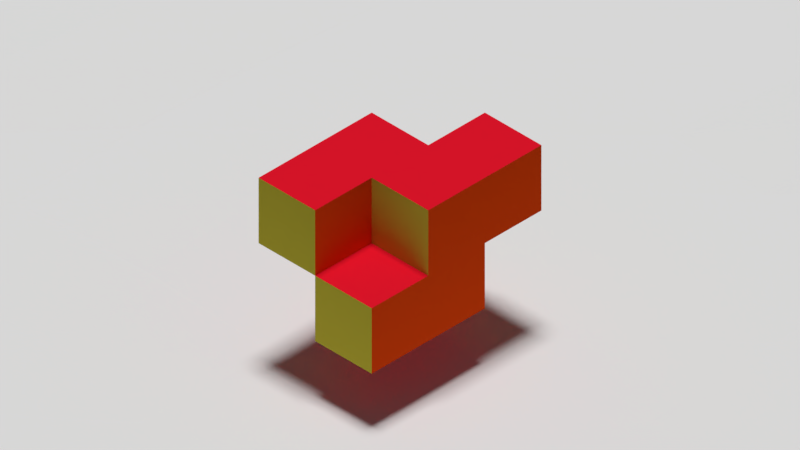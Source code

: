 # Source: Abstract2.blend  (saved by Blender 2.77.0; exported with 4.5.12 LTS)
import bpy
from mathutils import Matrix  # noqa: F401  (used for matrix-valued properties, if any)

bpy.ops.wm.read_factory_settings(use_empty=True)
scene = bpy.context.scene
scene.name = 'Scene'

# ---- collections
col_collection_1 = bpy.data.collections.new('Collection 1'); scene.collection.children.link(col_collection_1)
col_collection_2 = bpy.data.collections.new('Collection 2'); scene.collection.children.link(col_collection_2)
col_collection_2.hide_render = True
col_collection_2.hide_viewport = True

# ---- materials (node trees are filled in below, after node groups)
mat_white = bpy.data.materials.new('White')
mat_white.alpha_threshold = 0.0
mat_white.roughness = 0.5
mat_black = bpy.data.materials.new('Black')
mat_black.alpha_threshold = 0.0
mat_black.roughness = 0.5
mat_yellow = bpy.data.materials.new('Yellow')
mat_yellow.alpha_threshold = 0.0
mat_yellow.roughness = 0.5
mat_orange = bpy.data.materials.new('Orange')
mat_orange.alpha_threshold = 0.0
mat_orange.roughness = 0.5
mat_red = bpy.data.materials.new('Red ')
mat_red.alpha_threshold = 0.0
mat_red.roughness = 0.5

# ---- material node trees
mat_white.use_nodes = True; mat_white.node_tree.nodes.clear()
_N = mat_white.node_tree.nodes; _L = mat_white.node_tree.links
n0 = _N.new('ShaderNodeOutputMaterial'); n0.name = 'Material Output'; n0.location = (300, 300)
n1 = _N.new('ShaderNodeBsdfDiffuse'); n1.name = 'Diffuse BSDF'; n1.location = (10, 300)
_L.new(n1.outputs[0], n0.inputs[0])
n0.is_active_output = True
mat_black.use_nodes = True; mat_black.node_tree.nodes.clear()
_N = mat_black.node_tree.nodes; _L = mat_black.node_tree.links
n0 = _N.new('ShaderNodeOutputMaterial'); n0.name = 'Material Output'; n0.location = (300, 300)
n1 = _N.new('ShaderNodeBsdfDiffuse'); n1.name = 'Diffuse BSDF'; n1.location = (10, 300)
n1.inputs[0].default_value = (0.0, 0.0, 0.0, 1.0)
_L.new(n1.outputs[0], n0.inputs[0])
n0.is_active_output = True
mat_yellow.use_nodes = True; mat_yellow.node_tree.nodes.clear()
_N = mat_yellow.node_tree.nodes; _L = mat_yellow.node_tree.links
n0 = _N.new('ShaderNodeOutputMaterial'); n0.name = 'Material Output'; n0.location = (300, 300)
n1 = _N.new('ShaderNodeBsdfDiffuse'); n1.name = 'Diffuse BSDF'; n1.location = (10, 300)
n1.inputs[0].default_value = (0.6445, 0.5583, 0.05127, 1.0)
_L.new(n1.outputs[0], n0.inputs[0])
n0.is_active_output = True
mat_orange.use_nodes = True; mat_orange.node_tree.nodes.clear()
_N = mat_orange.node_tree.nodes; _L = mat_orange.node_tree.links
n0 = _N.new('ShaderNodeOutputMaterial'); n0.name = 'Material Output'; n0.location = (300, 300)
n1 = _N.new('ShaderNodeBsdfDiffuse'); n1.name = 'Diffuse BSDF'; n1.location = (10, 300)
n1.inputs[0].default_value = (0.8879, 0.06848, 0.005605, 1.0)
_L.new(n1.outputs[0], n0.inputs[0])
n0.is_active_output = True
mat_red.use_nodes = True; mat_red.node_tree.nodes.clear()
_N = mat_red.node_tree.nodes; _L = mat_red.node_tree.links
n0 = _N.new('ShaderNodeOutputMaterial'); n0.name = 'Material Output'; n0.location = (300, 300)
n1 = _N.new('ShaderNodeBsdfDiffuse'); n1.name = 'Diffuse BSDF'; n1.location = (10, 300)
n1.inputs[0].default_value = (0.7682, 0.008023, 0.02416, 1.0)
_L.new(n1.outputs[0], n0.inputs[0])
n0.is_active_output = True

# ---- world
world_world = bpy.data.worlds.new('World'); scene.world = world_world
world_world.color = (0.05088, 0.05088, 0.05088)
world_world.use_sun_shadow = False
world_world.sun_shadow_jitter_overblur = 0.0
world_world.cycles.sampling_method = 'MANUAL'

# ---- cameras
cam_camera = bpy.data.cameras.new('Camera')
cam_camera.type = 'ORTHO'
cam_camera.clip_end = 100.0
cam_camera.lens = 35.0
cam_camera.sensor_width = 32.0
cam_camera.sensor_height = 18.0
cam_camera.ortho_scale = 10.0
cam_camera.display_size = 2.0
cam_camera.dof.focus_distance = 0.0

# ---- lights
light_sun = bpy.data.lights.new('Sun', 'SUN')
light_sun.transmission_factor = 0.0
light_sun.angle = 0.1993
light_sun.energy = 2.5
light_sun.shadow_buffer_clip_start = 0.5
light_sun.shadow_soft_size = 0.1
light_sun.shadow_cascade_max_distance = 1000.0

# ---- meshes
me_plane = bpy.data.meshes.new('Plane')
me_plane.from_pydata([(-1.002, -1.002, 0.05798), (1.023, -1.002, 0.02664), (-1.002, 0.9901, -0.06236), (0.9809, 1.003, 0.002189), (-0.9946, 0.7637, 0.01088), (-0.9865, 0.5679, -0.01742), (-1.006, 0.3256, 0.07663), (-0.9865, 0.1291, -0.07632), (-0.9927, -0.08585, 0.03073), (-0.9897, -0.3069, 0.01416), (-1.024, -0.5476, -0.04376), (-0.9884, -0.7642, 0.03734), (-0.7874, -1.012, 0.004585), (-0.5725, -1.003, -0.0007669), (-0.3373, -0.9961, -0.0007255), (-0.1386, -0.9964, 0.03632), (0.1148, -1.011, 0.004045), (0.3322, -1.003, 0.0151), (0.563, -0.9918, -0.0282), (0.7817, -1.017, 0.05137), (1.004, -0.7525, 0.02769), (0.9926, -0.5499, 0.01499), (0.9881, -0.318, 0.0203), (1.008, -0.09453, 0.04066), (0.991, 0.09214, -0.007596), (0.9939, 0.3298, -0.01869), (1.009, 0.5713, -0.01456), (0.9838, 0.7721, -0.005916), (0.7881, 1.001, 0.002268), (0.5518, 0.9948, -0.01548), (0.3358, 1.011, -0.06393), (0.09783, 1.006, 0.03801), (-0.08342, 0.9995, -0.03312), (-0.3358, 1.005, -0.02095), (-0.5473, 0.9886, -0.07111), (-0.7686, 1.004, 0.0945), (-0.7902, -0.7819, 0.02041), (-0.7996, -0.5867, -0.03502), (-0.7588, -0.3637, 0.01608), (-0.7687, -0.1267, -0.003906), (-0.7717, 0.1053, 0.05832), (-0.7674, 0.3215, 0.06282), (-0.7655, 0.5481, 0.05337), (-0.7806, 0.785, 0.1441), (-0.5577, -0.7703, 0.002692), (-0.5839, -0.5599, 0.01019), (-0.5527, -0.3354, 0.01138), (-0.565, -0.1108, -0.07872), (-0.5742, 0.117, -0.08846), (-0.5607, 0.3127, -0.04221), (-0.5445, 0.5425, -0.0553), (-0.5548, 0.7592, 0.01893), (-0.3542, -0.7691, -0.01239), (-0.355, -0.5397, 0.005001), (-0.3475, -0.3073, 0.05206), (-0.3442, -0.1042, -0.03506), (-0.3515, 0.1073, 0.03018), (-0.3393, 0.3173, 0.01096), (-0.3483, 0.5434, -0.04), (-0.3389, 0.7888, -0.009293), (-0.1447, -0.7775, 0.07076), (-0.1478, -0.5679, 0.02196), (-0.1134, -0.3437, 0.008692), (-0.1143, -0.1148, -0.04313), (-0.09865, 0.1088, 0.01577), (-0.1267, 0.3506, -0.01173), (-0.08505, 0.5626, 0.01023), (-0.06355, 0.774, -0.001727), (0.1222, -0.7903, -0.01718), (0.1136, -0.5528, 0.0662), (0.1045, -0.3403, 0.004945), (0.1007, -0.08803, -0.02333), (0.0912, 0.1203, -0.004114), (0.142, 0.3085, -0.003386), (0.08463, 0.5555, -0.01603), (0.1098, 0.7833, 0.143), (0.353, -0.7934, -0.01635), (0.3279, -0.548, -0.06739), (0.3447, -0.3065, -0.04963), (0.3085, -0.1111, -0.04214), (0.3273, 0.116, -0.04042), (0.3177, 0.347, -0.0558), (0.3294, 0.5709, -0.04752), (0.311, 0.7821, -0.02482), (0.5726, -0.7509, -0.0461), (0.5655, -0.5586, 0.006894), (0.5845, -0.3297, 0.02506), (0.5486, -0.1015, 0.05491), (0.5714, 0.09564, -0.0486), (0.5725, 0.3123, -0.04574), (0.5445, 0.5392, -0.007451), (0.5657, 0.7593, -0.04455), (0.7594, -0.7755, 0.03587), (0.7946, -0.5804, 0.04768), (0.8047, -0.3415, 0.03269), (0.8149, -0.1162, 0.03567), (0.7886, 0.1146, 0.01265), (0.783, 0.3356, -0.04081), (0.7749, 0.5527, -0.03295), (0.7695, 0.7838, -0.003299)], [], [(99, 27, 3, 28), (4, 43, 35, 2), (43, 51, 34, 35), (51, 59, 33, 34), (59, 67, 32, 33), (67, 75, 31, 32), (75, 83, 30, 31), (83, 91, 29, 30), (91, 99, 28, 29), (0, 12, 36, 11), (11, 36, 37, 10), (10, 37, 38, 9), (9, 38, 39, 8), (8, 39, 40, 7), (7, 40, 41, 6), (6, 41, 42, 5), (5, 42, 43, 4), (12, 13, 44, 36), (36, 44, 45, 37), (37, 45, 46, 38), (38, 46, 47, 39), (39, 47, 48, 40), (40, 48, 49, 41), (41, 49, 50, 42), (42, 50, 51, 43), (13, 14, 52, 44), (44, 52, 53, 45), (45, 53, 54, 46), (46, 54, 55, 47), (47, 55, 56, 48), (48, 56, 57, 49), (49, 57, 58, 50), (50, 58, 59, 51), (14, 15, 60, 52), (52, 60, 61, 53), (53, 61, 62, 54), (54, 62, 63, 55), (55, 63, 64, 56), (56, 64, 65, 57), (57, 65, 66, 58), (58, 66, 67, 59), (15, 16, 68, 60), (60, 68, 69, 61), (61, 69, 70, 62), (62, 70, 71, 63), (63, 71, 72, 64), (64, 72, 73, 65), (65, 73, 74, 66), (66, 74, 75, 67), (16, 17, 76, 68), (68, 76, 77, 69), (69, 77, 78, 70), (70, 78, 79, 71), (71, 79, 80, 72), (72, 80, 81, 73), (73, 81, 82, 74), (74, 82, 83, 75), (17, 18, 84, 76), (76, 84, 85, 77), (77, 85, 86, 78), (78, 86, 87, 79), (79, 87, 88, 80), (80, 88, 89, 81), (81, 89, 90, 82), (82, 90, 91, 83), (18, 19, 92, 84), (84, 92, 93, 85), (85, 93, 94, 86), (86, 94, 95, 87), (87, 95, 96, 88), (88, 96, 97, 89), (89, 97, 98, 90), (90, 98, 99, 91), (19, 1, 20, 92), (92, 20, 21, 93), (93, 21, 22, 94), (94, 22, 23, 95), (95, 23, 24, 96), (96, 24, 25, 97), (97, 25, 26, 98), (98, 26, 27, 99)])
me_plane.materials.append(mat_white)
me_plane.use_remesh_preserve_volume = False
me_plane.use_remesh_preserve_attributes = False
me_plane.use_mirror_vertex_groups = False
me_plane.update()
me_cube_007 = bpy.data.meshes.new('Cube.007')
me_cube_007.from_pydata([(-1.0, -1.0, -1.0), (-1.0, -1.0, 1.0), (-1.0, 1.0, -1.0), (-1.0, 1.0, 1.0), (1.0, -1.0, -1.0), (1.0, -1.0, 1.0), (1.0, 1.0, -1.0), (1.0, 1.0, 1.0)], [], [(1, 3, 2, 0), (3, 7, 6, 2), (7, 5, 4, 6), (5, 1, 0, 4), (0, 2, 6, 4), (5, 7, 3, 1)])
me_cube_007.polygons.foreach_set('material_index', [0, 1, 2, 1, 3, 3])
me_cube_007.materials.append(mat_black)
me_cube_007.materials.append(mat_yellow)
me_cube_007.materials.append(mat_orange)
me_cube_007.materials.append(mat_red)
me_cube_007.use_remesh_preserve_volume = False
me_cube_007.use_remesh_preserve_attributes = False
me_cube_007.use_mirror_vertex_groups = False
me_cube_007.update()
me_cube_006 = bpy.data.meshes.new('Cube.006')
me_cube_006.from_pydata([(-1.0, -1.0, -1.0), (-1.0, -1.0, 1.0), (-1.0, 1.0, -1.0), (-1.0, 1.0, 1.0), (1.0, -1.0, -1.0), (1.0, -1.0, 1.0), (1.0, 1.0, -1.0), (1.0, 1.0, 1.0)], [], [(1, 3, 2, 0), (3, 7, 6, 2), (7, 5, 4, 6), (5, 1, 0, 4), (0, 2, 6, 4), (5, 7, 3, 1)])
me_cube_006.polygons.foreach_set('material_index', [2, 0, 2, 3, 1, 1])
me_cube_006.materials.append(mat_black)
me_cube_006.materials.append(mat_red)
me_cube_006.materials.append(mat_orange)
me_cube_006.materials.append(mat_yellow)
me_cube_006.use_remesh_preserve_volume = False
me_cube_006.use_remesh_preserve_attributes = False
me_cube_006.use_mirror_vertex_groups = False
me_cube_006.update()
me_cube_005 = bpy.data.meshes.new('Cube.005')
me_cube_005.from_pydata([(-1.0, -1.0, -1.0), (-1.0, -1.0, 1.0), (-1.0, 1.0, -1.0), (-1.0, 1.0, 1.0), (1.0, -1.0, -1.0), (1.0, -1.0, 1.0), (1.0, 1.0, -1.0), (1.0, 1.0, 1.0)], [], [(1, 3, 2, 0), (3, 7, 6, 2), (7, 5, 4, 6), (5, 1, 0, 4), (0, 2, 6, 4), (5, 7, 3, 1)])
me_cube_005.polygons.foreach_set('material_index', [2, 2, 0, 1, 3, 0])
me_cube_005.materials.append(mat_black)
me_cube_005.materials.append(mat_yellow)
me_cube_005.materials.append(mat_orange)
me_cube_005.materials.append(mat_red)
me_cube_005.use_remesh_preserve_volume = False
me_cube_005.use_remesh_preserve_attributes = False
me_cube_005.use_mirror_vertex_groups = False
me_cube_005.update()
me_cube_004 = bpy.data.meshes.new('Cube.004')
me_cube_004.from_pydata([(-1.0, -1.0, -1.0), (-1.0, -1.0, 1.0), (-1.0, 1.0, -1.0), (-1.0, 1.0, 1.0), (1.0, -1.0, -1.0), (1.0, -1.0, 1.0), (1.0, 1.0, -1.0), (1.0, 1.0, 1.0)], [], [(1, 3, 2, 0), (3, 7, 6, 2), (7, 5, 4, 6), (5, 1, 0, 4), (0, 2, 6, 4), (5, 7, 3, 1)])
me_cube_004.polygons.foreach_set('material_index', [0, 2, 0, 1, 3, 3])
me_cube_004.materials.append(mat_orange)
me_cube_004.materials.append(mat_black)
me_cube_004.materials.append(mat_yellow)
me_cube_004.materials.append(mat_red)
me_cube_004.use_remesh_preserve_volume = False
me_cube_004.use_remesh_preserve_attributes = False
me_cube_004.use_mirror_vertex_groups = False
me_cube_004.update()
me_cube_003 = bpy.data.meshes.new('Cube.003')
me_cube_003.from_pydata([(-1.0, -1.0, -1.0), (-1.0, -1.0, 1.0), (-1.0, 1.0, -1.0), (-1.0, 1.0, 1.0), (1.0, -1.0, -1.0), (1.0, -1.0, 1.0), (1.0, 1.0, -1.0), (1.0, 1.0, 1.0)], [], [(1, 3, 2, 0), (3, 7, 6, 2), (7, 5, 4, 6), (5, 1, 0, 4), (0, 2, 6, 4), (5, 7, 3, 1)])
me_cube_003.polygons.foreach_set('material_index', [3, 2, 3, 2, 0, 1])
me_cube_003.materials.append(mat_black)
me_cube_003.materials.append(mat_red)
me_cube_003.materials.append(mat_yellow)
me_cube_003.materials.append(mat_orange)
me_cube_003.use_remesh_preserve_volume = False
me_cube_003.use_remesh_preserve_attributes = False
me_cube_003.use_mirror_vertex_groups = False
me_cube_003.update()
me_cube_002 = bpy.data.meshes.new('Cube.002')
me_cube_002.from_pydata([(-1.0, -1.0, -1.0), (-1.0, -1.0, 1.0), (-1.0, 1.0, -1.0), (-1.0, 1.0, 1.0), (1.0, -1.0, -1.0), (1.0, -1.0, 1.0), (1.0, 1.0, -1.0), (1.0, 1.0, 1.0)], [], [(1, 3, 2, 0), (3, 7, 6, 2), (7, 5, 4, 6), (5, 1, 0, 4), (0, 2, 6, 4), (5, 7, 3, 1)])
me_cube_002.polygons.foreach_set('material_index', [2, 0, 2, 3, 1, 1])
me_cube_002.materials.append(mat_black)
me_cube_002.materials.append(mat_red)
me_cube_002.materials.append(mat_orange)
me_cube_002.materials.append(mat_yellow)
me_cube_002.use_remesh_preserve_volume = False
me_cube_002.use_remesh_preserve_attributes = False
me_cube_002.use_mirror_vertex_groups = False
me_cube_002.update()
me_cube_001 = bpy.data.meshes.new('Cube.001')
me_cube_001.from_pydata([(-1.0, -1.0, -1.0), (-1.0, -1.0, 1.0), (-1.0, 1.0, -1.0), (-1.0, 1.0, 1.0), (1.0, -1.0, -1.0), (1.0, -1.0, 1.0), (1.0, 1.0, -1.0), (1.0, 1.0, 1.0)], [], [(1, 3, 2, 0), (3, 7, 6, 2), (7, 5, 4, 6), (5, 1, 0, 4), (0, 2, 6, 4), (5, 7, 3, 1)])
me_cube_001.polygons.foreach_set('material_index', [0, 0, 2, 3, 0, 1])
me_cube_001.materials.append(mat_black)
me_cube_001.materials.append(mat_red)
me_cube_001.materials.append(mat_orange)
me_cube_001.materials.append(mat_yellow)
me_cube_001.use_remesh_preserve_volume = False
me_cube_001.use_remesh_preserve_attributes = False
me_cube_001.use_mirror_vertex_groups = False
me_cube_001.update()
me_cube = bpy.data.meshes.new('Cube')
me_cube.from_pydata([(-1.0, -1.0, -1.0), (-1.0, -1.0, 1.0), (-1.0, 1.0, -1.0), (-1.0, 1.0, 1.0), (1.0, -1.0, -1.0), (1.0, -1.0, 1.0), (1.0, 1.0, -1.0), (1.0, 1.0, 1.0)], [], [(1, 3, 2, 0), (3, 7, 6, 2), (7, 5, 4, 6), (5, 1, 0, 4), (0, 2, 6, 4), (5, 7, 3, 1)])
me_cube.polygons.foreach_set('material_index', [2, 3, 2, 0, 1, 1])
me_cube.materials.append(mat_black)
me_cube.materials.append(mat_red)
me_cube.materials.append(mat_orange)
me_cube.materials.append(mat_yellow)
me_cube.use_remesh_preserve_volume = False
me_cube.use_remesh_preserve_attributes = False
me_cube.use_mirror_vertex_groups = False
me_cube.update()

# ---- objects
ob_sun = bpy.data.objects.new('Sun', light_sun)
ob_plane = bpy.data.objects.new('Plane', me_plane)
ob_cube_007 = bpy.data.objects.new('Cube.007', me_cube_007)
ob_cube_006 = bpy.data.objects.new('Cube.006', me_cube_006)
ob_cube_005 = bpy.data.objects.new('Cube.005', me_cube_005)
ob_cube_004 = bpy.data.objects.new('Cube.004', me_cube_004)
ob_cube_003 = bpy.data.objects.new('Cube.003', me_cube_003)
ob_cube_002 = bpy.data.objects.new('Cube.002', me_cube_002)
ob_cube_001 = bpy.data.objects.new('Cube.001', me_cube_001)
ob_cube = bpy.data.objects.new('Cube', me_cube)
ob_camera = bpy.data.objects.new('Camera', cam_camera)

# ---- transforms, parenting, visibility, modifiers, constraints
ob_sun.location = (5.951, -7.555, 14.27)
ob_sun.lineart.crease_threshold = 0.0
ob_plane.location = (0.0, 0.0, -1.84)
ob_plane.scale = (10.0, 10.0, 1.0)
ob_plane.lineart.crease_threshold = 0.0
ob_cube_007.location = (0.5, 0.0, -0.5)
ob_cube_007.scale = (0.5, 0.5, 0.5)
ob_cube_007.lineart.crease_threshold = 0.0
ob_cube_006.location = (0.5, -1.0, -0.5)
ob_cube_006.scale = (0.5, 0.5, 0.5)
ob_cube_006.lineart.crease_threshold = 0.0
ob_cube_005.location = (-0.5, 0.0, -0.5)
ob_cube_005.scale = (0.5, 0.5, 0.5)
ob_cube_005.lineart.crease_threshold = 0.0
ob_cube_004.location = (-0.5, 1.0, -0.5)
ob_cube_004.scale = (0.5, 0.5, 0.5)
ob_cube_004.lineart.crease_threshold = 0.0
ob_cube_003.location = (-0.5, 0.0, 0.5)
ob_cube_003.scale = (0.5, 0.5, 0.5)
ob_cube_003.lineart.crease_threshold = 0.0
ob_cube_002.location = (-0.5, -1.0, 0.5)
ob_cube_002.scale = (0.5, 0.5, 0.5)
ob_cube_002.lineart.crease_threshold = 0.0
ob_cube_001.location = (0.5, 0.0, 0.5)
ob_cube_001.scale = (0.5, 0.5, 0.5)
ob_cube_001.lineart.crease_threshold = 0.0
ob_cube.location = (0.5, 1.0, 0.5)
ob_cube.scale = (0.5, 0.5, 0.5)
ob_cube.lineart.crease_threshold = 0.0
ob_camera.location = (12.0, -12.0, 12.0)
ob_camera.rotation_euler = (0.9564, 0.0, 0.7854)
ob_camera.lineart.crease_threshold = 0.0

# ---- collection membership
col_collection_1.objects.link(ob_sun)
col_collection_1.objects.link(ob_plane)
col_collection_1.objects.link(ob_cube_007)
col_collection_1.objects.link(ob_cube_006)
col_collection_1.objects.link(ob_cube_005)
col_collection_1.objects.link(ob_cube_004)
col_collection_1.objects.link(ob_cube_003)
col_collection_1.objects.link(ob_cube_002)
col_collection_1.objects.link(ob_cube_001)
col_collection_1.objects.link(ob_cube)
col_collection_2.objects.link(ob_camera)

# ---- scene / render settings (as saved in the file)
scene.camera = ob_camera
scene.frame_start = 0; scene.frame_end = 40; scene.frame_set(0)
scene.render.engine = 'CYCLES'
scene.render.resolution_percentage = 50
scene.render.dither_intensity = 0.0
scene.cycles.use_denoising = False
scene.cycles.samples = 128
scene.cycles.sampling_pattern = 'TABULATED_SOBOL'
scene.cycles.light_sampling_threshold = 0.0
scene.cycles.use_adaptive_sampling = False
scene.cycles.use_light_tree = False
scene.cycles.blur_glossy = 0.0
scene.cycles.sample_clamp_indirect = 0.0
scene.view_settings.view_transform = 'Standard'
bpy.context.view_layer.update()
